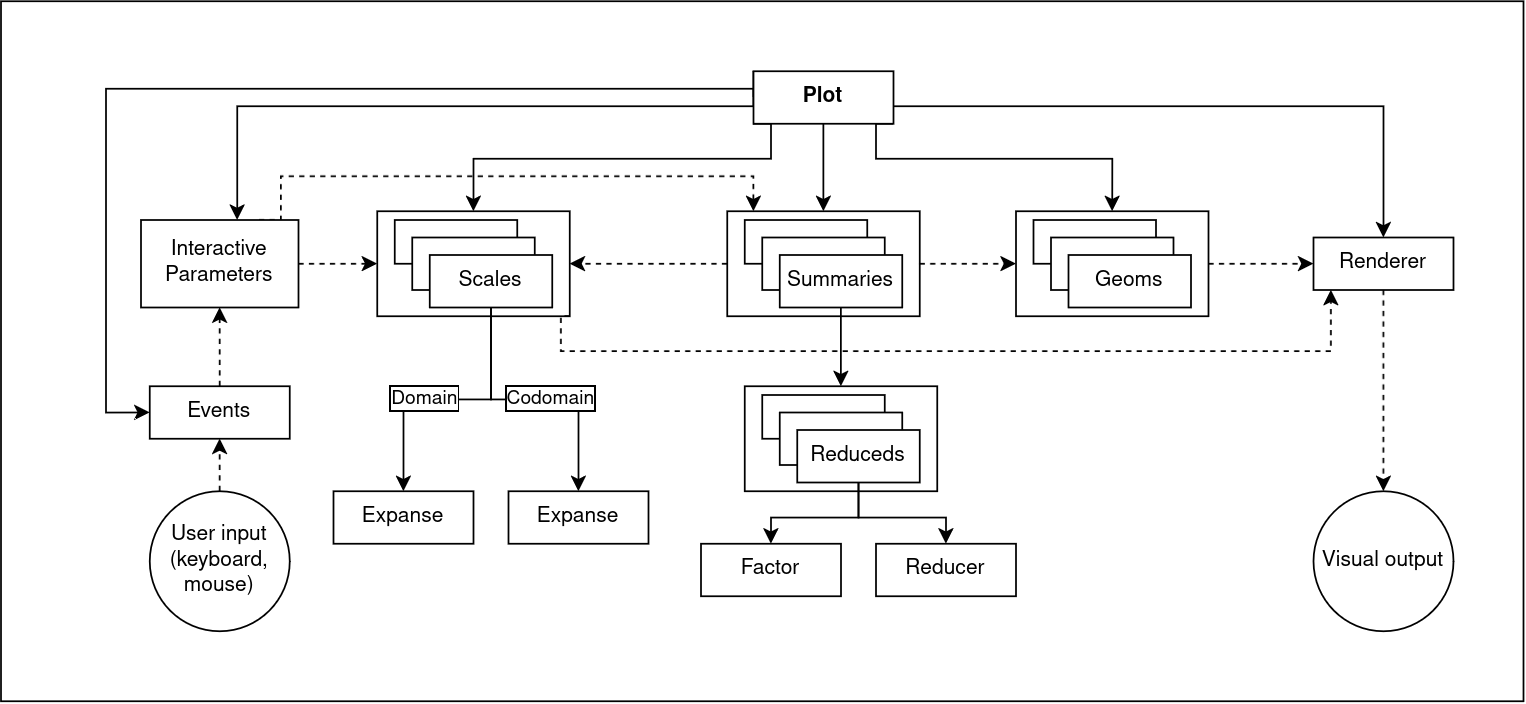

The diagram above was exported from draw.io. Its source (the exported page's mxGraphModel, read from the mxfile embedded in the PNG):
<mxGraphModel dx="1980" dy="598" grid="1" gridSize="10" guides="1" tooltips="1" connect="1" arrows="1" fold="1" page="1" pageScale="1" pageWidth="850" pageHeight="1100" math="0" shadow="0">
  <root>
    <mxCell id="0" />
    <mxCell id="1" parent="0" />
    <mxCell id="BvzvI21J0LuhfI9OlzMu-78" value="" style="rounded=0;whiteSpace=wrap;html=1;" vertex="1" parent="1">
      <mxGeometry x="-110" y="60" width="870" height="400" as="geometry" />
    </mxCell>
    <mxCell id="BvzvI21J0LuhfI9OlzMu-46" style="edgeStyle=orthogonalEdgeStyle;rounded=0;orthogonalLoop=1;jettySize=auto;html=1;entryX=0.5;entryY=0;entryDx=0;entryDy=0;" edge="1" parent="1" source="BvzvI21J0LuhfI9OlzMu-4" target="BvzvI21J0LuhfI9OlzMu-27">
      <mxGeometry relative="1" as="geometry" />
    </mxCell>
    <mxCell id="BvzvI21J0LuhfI9OlzMu-50" style="edgeStyle=orthogonalEdgeStyle;rounded=0;orthogonalLoop=1;jettySize=auto;html=1;" edge="1" parent="1" source="BvzvI21J0LuhfI9OlzMu-4" target="BvzvI21J0LuhfI9OlzMu-41">
      <mxGeometry relative="1" as="geometry">
        <Array as="points">
          <mxPoint x="680" y="120" />
        </Array>
      </mxGeometry>
    </mxCell>
    <mxCell id="BvzvI21J0LuhfI9OlzMu-61" style="edgeStyle=orthogonalEdgeStyle;rounded=0;orthogonalLoop=1;jettySize=auto;html=1;exitX=0;exitY=0;exitDx=0;exitDy=0;" edge="1" parent="1" source="BvzvI21J0LuhfI9OlzMu-4" target="BvzvI21J0LuhfI9OlzMu-56">
      <mxGeometry relative="1" as="geometry">
        <Array as="points">
          <mxPoint x="320" y="120" />
          <mxPoint x="25" y="120" />
        </Array>
      </mxGeometry>
    </mxCell>
    <mxCell id="BvzvI21J0LuhfI9OlzMu-63" style="edgeStyle=orthogonalEdgeStyle;rounded=0;orthogonalLoop=1;jettySize=auto;html=1;exitX=1;exitY=1;exitDx=0;exitDy=0;entryX=0.5;entryY=0;entryDx=0;entryDy=0;" edge="1" parent="1" source="BvzvI21J0LuhfI9OlzMu-4" target="BvzvI21J0LuhfI9OlzMu-15">
      <mxGeometry relative="1" as="geometry">
        <Array as="points">
          <mxPoint x="390" y="130" />
          <mxPoint x="390" y="150" />
          <mxPoint x="525" y="150" />
        </Array>
      </mxGeometry>
    </mxCell>
    <mxCell id="BvzvI21J0LuhfI9OlzMu-64" style="edgeStyle=orthogonalEdgeStyle;rounded=0;orthogonalLoop=1;jettySize=auto;html=1;exitX=0;exitY=1;exitDx=0;exitDy=0;entryX=0.5;entryY=0;entryDx=0;entryDy=0;" edge="1" parent="1" source="BvzvI21J0LuhfI9OlzMu-4" target="BvzvI21J0LuhfI9OlzMu-1">
      <mxGeometry relative="1" as="geometry">
        <Array as="points">
          <mxPoint x="330" y="130" />
          <mxPoint x="330" y="150" />
          <mxPoint x="160" y="150" />
        </Array>
      </mxGeometry>
    </mxCell>
    <mxCell id="BvzvI21J0LuhfI9OlzMu-68" style="edgeStyle=orthogonalEdgeStyle;rounded=0;orthogonalLoop=1;jettySize=auto;html=1;exitX=0;exitY=0.5;exitDx=0;exitDy=0;entryX=0;entryY=0.5;entryDx=0;entryDy=0;" edge="1" parent="1" source="BvzvI21J0LuhfI9OlzMu-4" target="BvzvI21J0LuhfI9OlzMu-66">
      <mxGeometry relative="1" as="geometry">
        <Array as="points">
          <mxPoint x="320" y="110" />
          <mxPoint x="-50" y="110" />
          <mxPoint x="-50" y="295" />
        </Array>
      </mxGeometry>
    </mxCell>
    <mxCell id="BvzvI21J0LuhfI9OlzMu-4" value="&lt;b&gt;Plot&lt;/b&gt;" style="rounded=0;whiteSpace=wrap;html=1;" vertex="1" parent="1">
      <mxGeometry x="320" y="100" width="80" height="30" as="geometry" />
    </mxCell>
    <mxCell id="BvzvI21J0LuhfI9OlzMu-49" style="edgeStyle=orthogonalEdgeStyle;rounded=0;orthogonalLoop=1;jettySize=auto;html=1;entryX=0;entryY=0.5;entryDx=0;entryDy=0;dashed=1;" edge="1" parent="1" source="BvzvI21J0LuhfI9OlzMu-15" target="BvzvI21J0LuhfI9OlzMu-41">
      <mxGeometry relative="1" as="geometry" />
    </mxCell>
    <mxCell id="BvzvI21J0LuhfI9OlzMu-15" value="" style="rounded=0;whiteSpace=wrap;html=1;" vertex="1" parent="1">
      <mxGeometry x="470" y="180" width="110" height="60" as="geometry" />
    </mxCell>
    <mxCell id="BvzvI21J0LuhfI9OlzMu-16" value="" style="rounded=0;whiteSpace=wrap;html=1;" vertex="1" parent="1">
      <mxGeometry x="480" y="185" width="70" height="25" as="geometry" />
    </mxCell>
    <mxCell id="BvzvI21J0LuhfI9OlzMu-17" value="" style="rounded=0;whiteSpace=wrap;html=1;" vertex="1" parent="1">
      <mxGeometry x="490" y="195" width="70" height="30" as="geometry" />
    </mxCell>
    <mxCell id="BvzvI21J0LuhfI9OlzMu-18" value="Geoms" style="rounded=0;whiteSpace=wrap;html=1;" vertex="1" parent="1">
      <mxGeometry x="500" y="205" width="70" height="30" as="geometry" />
    </mxCell>
    <mxCell id="BvzvI21J0LuhfI9OlzMu-76" style="edgeStyle=orthogonalEdgeStyle;rounded=0;orthogonalLoop=1;jettySize=auto;html=1;exitX=0.5;exitY=1;exitDx=0;exitDy=0;entryX=0.5;entryY=0;entryDx=0;entryDy=0;dashed=1;" edge="1" parent="1" source="BvzvI21J0LuhfI9OlzMu-41" target="BvzvI21J0LuhfI9OlzMu-75">
      <mxGeometry relative="1" as="geometry" />
    </mxCell>
    <mxCell id="BvzvI21J0LuhfI9OlzMu-41" value="Renderer" style="rounded=0;whiteSpace=wrap;html=1;" vertex="1" parent="1">
      <mxGeometry x="640" y="195" width="80" height="30" as="geometry" />
    </mxCell>
    <mxCell id="BvzvI21J0LuhfI9OlzMu-43" value="" style="group" vertex="1" connectable="0" parent="1">
      <mxGeometry x="80" y="180" width="180" height="130" as="geometry" />
    </mxCell>
    <mxCell id="BvzvI21J0LuhfI9OlzMu-53" style="edgeStyle=orthogonalEdgeStyle;rounded=0;orthogonalLoop=1;jettySize=auto;html=1;exitX=1;exitY=0.25;exitDx=0;exitDy=0;" edge="1" parent="BvzvI21J0LuhfI9OlzMu-43" source="BvzvI21J0LuhfI9OlzMu-1">
      <mxGeometry relative="1" as="geometry">
        <mxPoint x="135.23809523809518" y="15.095238095238074" as="targetPoint" />
      </mxGeometry>
    </mxCell>
    <mxCell id="BvzvI21J0LuhfI9OlzMu-1" value="" style="rounded=0;whiteSpace=wrap;html=1;" vertex="1" parent="BvzvI21J0LuhfI9OlzMu-43">
      <mxGeometry x="25" width="110" height="60" as="geometry" />
    </mxCell>
    <mxCell id="BvzvI21J0LuhfI9OlzMu-6" value="" style="rounded=0;whiteSpace=wrap;html=1;" vertex="1" parent="BvzvI21J0LuhfI9OlzMu-43">
      <mxGeometry x="35" y="5" width="70" height="25" as="geometry" />
    </mxCell>
    <mxCell id="BvzvI21J0LuhfI9OlzMu-7" value="" style="rounded=0;whiteSpace=wrap;html=1;" vertex="1" parent="BvzvI21J0LuhfI9OlzMu-43">
      <mxGeometry x="45" y="15" width="70" height="30" as="geometry" />
    </mxCell>
    <mxCell id="BvzvI21J0LuhfI9OlzMu-8" value="Scales" style="rounded=0;whiteSpace=wrap;html=1;" vertex="1" parent="BvzvI21J0LuhfI9OlzMu-43">
      <mxGeometry x="55" y="25" width="70" height="30" as="geometry" />
    </mxCell>
    <mxCell id="BvzvI21J0LuhfI9OlzMu-44" value="" style="group" vertex="1" connectable="0" parent="1">
      <mxGeometry x="280" y="180" width="180" height="205" as="geometry" />
    </mxCell>
    <mxCell id="BvzvI21J0LuhfI9OlzMu-27" value="" style="rounded=0;whiteSpace=wrap;html=1;" vertex="1" parent="BvzvI21J0LuhfI9OlzMu-44">
      <mxGeometry x="25" width="110" height="60" as="geometry" />
    </mxCell>
    <mxCell id="BvzvI21J0LuhfI9OlzMu-28" value="" style="rounded=0;whiteSpace=wrap;html=1;" vertex="1" parent="BvzvI21J0LuhfI9OlzMu-44">
      <mxGeometry x="35" y="5" width="70" height="25" as="geometry" />
    </mxCell>
    <mxCell id="BvzvI21J0LuhfI9OlzMu-29" value="" style="rounded=0;whiteSpace=wrap;html=1;" vertex="1" parent="BvzvI21J0LuhfI9OlzMu-44">
      <mxGeometry x="45" y="15" width="70" height="30" as="geometry" />
    </mxCell>
    <mxCell id="BvzvI21J0LuhfI9OlzMu-40" style="edgeStyle=orthogonalEdgeStyle;rounded=0;orthogonalLoop=1;jettySize=auto;html=1;exitX=0.5;exitY=1;exitDx=0;exitDy=0;entryX=0.5;entryY=0;entryDx=0;entryDy=0;" edge="1" parent="BvzvI21J0LuhfI9OlzMu-44" source="BvzvI21J0LuhfI9OlzMu-30" target="BvzvI21J0LuhfI9OlzMu-33">
      <mxGeometry relative="1" as="geometry" />
    </mxCell>
    <mxCell id="BvzvI21J0LuhfI9OlzMu-30" value="Summaries" style="rounded=0;whiteSpace=wrap;html=1;" vertex="1" parent="BvzvI21J0LuhfI9OlzMu-44">
      <mxGeometry x="55" y="25" width="70" height="30" as="geometry" />
    </mxCell>
    <mxCell id="BvzvI21J0LuhfI9OlzMu-31" value="Factor" style="rounded=0;whiteSpace=wrap;html=1;" vertex="1" parent="BvzvI21J0LuhfI9OlzMu-44">
      <mxGeometry x="10" y="190" width="80" height="30" as="geometry" />
    </mxCell>
    <mxCell id="BvzvI21J0LuhfI9OlzMu-32" value="Reducer" style="rounded=0;whiteSpace=wrap;html=1;" vertex="1" parent="BvzvI21J0LuhfI9OlzMu-44">
      <mxGeometry x="110" y="190" width="80" height="30" as="geometry" />
    </mxCell>
    <mxCell id="BvzvI21J0LuhfI9OlzMu-33" value="" style="rounded=0;whiteSpace=wrap;html=1;" vertex="1" parent="BvzvI21J0LuhfI9OlzMu-44">
      <mxGeometry x="35" y="100" width="110" height="60" as="geometry" />
    </mxCell>
    <mxCell id="BvzvI21J0LuhfI9OlzMu-34" value="" style="rounded=0;whiteSpace=wrap;html=1;" vertex="1" parent="BvzvI21J0LuhfI9OlzMu-44">
      <mxGeometry x="45" y="105" width="70" height="25" as="geometry" />
    </mxCell>
    <mxCell id="BvzvI21J0LuhfI9OlzMu-35" value="" style="rounded=0;whiteSpace=wrap;html=1;" vertex="1" parent="BvzvI21J0LuhfI9OlzMu-44">
      <mxGeometry x="55" y="115" width="70" height="30" as="geometry" />
    </mxCell>
    <mxCell id="BvzvI21J0LuhfI9OlzMu-37" style="edgeStyle=orthogonalEdgeStyle;rounded=0;orthogonalLoop=1;jettySize=auto;html=1;entryX=0.5;entryY=0;entryDx=0;entryDy=0;" edge="1" parent="BvzvI21J0LuhfI9OlzMu-44" source="BvzvI21J0LuhfI9OlzMu-36" target="BvzvI21J0LuhfI9OlzMu-31">
      <mxGeometry relative="1" as="geometry" />
    </mxCell>
    <mxCell id="BvzvI21J0LuhfI9OlzMu-38" style="edgeStyle=orthogonalEdgeStyle;rounded=0;orthogonalLoop=1;jettySize=auto;html=1;entryX=0.5;entryY=0;entryDx=0;entryDy=0;" edge="1" parent="BvzvI21J0LuhfI9OlzMu-44" source="BvzvI21J0LuhfI9OlzMu-36" target="BvzvI21J0LuhfI9OlzMu-32">
      <mxGeometry relative="1" as="geometry" />
    </mxCell>
    <mxCell id="BvzvI21J0LuhfI9OlzMu-36" value="Reduceds" style="rounded=0;whiteSpace=wrap;html=1;" vertex="1" parent="BvzvI21J0LuhfI9OlzMu-44">
      <mxGeometry x="65" y="125" width="70" height="30" as="geometry" />
    </mxCell>
    <mxCell id="BvzvI21J0LuhfI9OlzMu-48" style="edgeStyle=orthogonalEdgeStyle;rounded=0;orthogonalLoop=1;jettySize=auto;html=1;entryX=0;entryY=0.5;entryDx=0;entryDy=0;dashed=1;" edge="1" parent="1" source="BvzvI21J0LuhfI9OlzMu-27" target="BvzvI21J0LuhfI9OlzMu-15">
      <mxGeometry relative="1" as="geometry" />
    </mxCell>
    <mxCell id="BvzvI21J0LuhfI9OlzMu-52" style="edgeStyle=orthogonalEdgeStyle;rounded=0;orthogonalLoop=1;jettySize=auto;html=1;entryX=1;entryY=0.5;entryDx=0;entryDy=0;dashed=1;" edge="1" parent="1" source="BvzvI21J0LuhfI9OlzMu-27" target="BvzvI21J0LuhfI9OlzMu-1">
      <mxGeometry relative="1" as="geometry" />
    </mxCell>
    <mxCell id="BvzvI21J0LuhfI9OlzMu-54" style="edgeStyle=orthogonalEdgeStyle;rounded=0;orthogonalLoop=1;jettySize=auto;html=1;exitX=1;exitY=1;exitDx=0;exitDy=0;dashed=1;" edge="1" parent="1" source="BvzvI21J0LuhfI9OlzMu-1">
      <mxGeometry relative="1" as="geometry">
        <mxPoint x="650" y="225" as="targetPoint" />
        <Array as="points">
          <mxPoint x="210" y="240" />
          <mxPoint x="210" y="260" />
          <mxPoint x="650" y="260" />
        </Array>
      </mxGeometry>
    </mxCell>
    <mxCell id="BvzvI21J0LuhfI9OlzMu-21" value="Expanse" style="rounded=0;whiteSpace=wrap;html=1;" vertex="1" parent="1">
      <mxGeometry x="180" y="340" width="80" height="30" as="geometry" />
    </mxCell>
    <mxCell id="BvzvI21J0LuhfI9OlzMu-22" value="" style="edgeStyle=orthogonalEdgeStyle;rounded=0;orthogonalLoop=1;jettySize=auto;html=1;" edge="1" parent="1" source="BvzvI21J0LuhfI9OlzMu-8" target="BvzvI21J0LuhfI9OlzMu-21">
      <mxGeometry relative="1" as="geometry" />
    </mxCell>
    <mxCell id="BvzvI21J0LuhfI9OlzMu-26" value="Codomain" style="edgeLabel;html=1;align=center;verticalAlign=middle;resizable=0;points=[];labelBorderColor=default;" vertex="1" connectable="0" parent="BvzvI21J0LuhfI9OlzMu-22">
      <mxGeometry x="0.1108" y="1" relative="1" as="geometry">
        <mxPoint as="offset" />
      </mxGeometry>
    </mxCell>
    <mxCell id="BvzvI21J0LuhfI9OlzMu-20" value="Expanse" style="rounded=0;whiteSpace=wrap;html=1;" vertex="1" parent="1">
      <mxGeometry x="80" y="340" width="80" height="30" as="geometry" />
    </mxCell>
    <mxCell id="BvzvI21J0LuhfI9OlzMu-24" style="edgeStyle=orthogonalEdgeStyle;rounded=0;orthogonalLoop=1;jettySize=auto;html=1;entryX=0.5;entryY=0;entryDx=0;entryDy=0;" edge="1" parent="1" source="BvzvI21J0LuhfI9OlzMu-8" target="BvzvI21J0LuhfI9OlzMu-20">
      <mxGeometry relative="1" as="geometry" />
    </mxCell>
    <mxCell id="BvzvI21J0LuhfI9OlzMu-25" value="Domain" style="edgeLabel;html=1;align=center;verticalAlign=middle;resizable=0;points=[];labelBorderColor=default;" vertex="1" connectable="0" parent="BvzvI21J0LuhfI9OlzMu-24">
      <mxGeometry x="0.1709" y="-1" relative="1" as="geometry">
        <mxPoint as="offset" />
      </mxGeometry>
    </mxCell>
    <mxCell id="BvzvI21J0LuhfI9OlzMu-60" style="edgeStyle=orthogonalEdgeStyle;rounded=0;orthogonalLoop=1;jettySize=auto;html=1;entryX=0;entryY=0.5;entryDx=0;entryDy=0;dashed=1;" edge="1" parent="1" source="BvzvI21J0LuhfI9OlzMu-56" target="BvzvI21J0LuhfI9OlzMu-1">
      <mxGeometry relative="1" as="geometry">
        <Array as="points">
          <mxPoint x="80" y="210" />
          <mxPoint x="80" y="210" />
        </Array>
      </mxGeometry>
    </mxCell>
    <mxCell id="BvzvI21J0LuhfI9OlzMu-80" style="edgeStyle=orthogonalEdgeStyle;rounded=0;orthogonalLoop=1;jettySize=auto;html=1;exitX=0.75;exitY=0;exitDx=0;exitDy=0;dashed=1;" edge="1" parent="1" source="BvzvI21J0LuhfI9OlzMu-56">
      <mxGeometry relative="1" as="geometry">
        <mxPoint x="320" y="180" as="targetPoint" />
        <Array as="points">
          <mxPoint x="50" y="185" />
          <mxPoint x="50" y="160" />
          <mxPoint x="320" y="160" />
        </Array>
      </mxGeometry>
    </mxCell>
    <mxCell id="BvzvI21J0LuhfI9OlzMu-56" value="&lt;div&gt;Interactive&lt;/div&gt;&lt;div&gt;Parameters&lt;/div&gt;" style="rounded=0;whiteSpace=wrap;html=1;" vertex="1" parent="1">
      <mxGeometry x="-30" y="185" width="90" height="50" as="geometry" />
    </mxCell>
    <mxCell id="BvzvI21J0LuhfI9OlzMu-72" style="edgeStyle=orthogonalEdgeStyle;rounded=0;orthogonalLoop=1;jettySize=auto;html=1;entryX=0.5;entryY=1;entryDx=0;entryDy=0;dashed=1;" edge="1" parent="1" source="BvzvI21J0LuhfI9OlzMu-66" target="BvzvI21J0LuhfI9OlzMu-56">
      <mxGeometry relative="1" as="geometry">
        <Array as="points">
          <mxPoint x="15" y="270" />
          <mxPoint x="15" y="270" />
        </Array>
      </mxGeometry>
    </mxCell>
    <mxCell id="BvzvI21J0LuhfI9OlzMu-66" value="Events" style="rounded=0;whiteSpace=wrap;html=1;" vertex="1" parent="1">
      <mxGeometry x="-25" y="280" width="80" height="30" as="geometry" />
    </mxCell>
    <mxCell id="BvzvI21J0LuhfI9OlzMu-73" style="edgeStyle=orthogonalEdgeStyle;rounded=0;orthogonalLoop=1;jettySize=auto;html=1;exitX=0.5;exitY=0;exitDx=0;exitDy=0;entryX=0.5;entryY=1;entryDx=0;entryDy=0;dashed=1;" edge="1" parent="1" source="BvzvI21J0LuhfI9OlzMu-70" target="BvzvI21J0LuhfI9OlzMu-66">
      <mxGeometry relative="1" as="geometry" />
    </mxCell>
    <mxCell id="BvzvI21J0LuhfI9OlzMu-70" value="&lt;div&gt;User input&lt;/div&gt;&lt;div&gt;(keyboard, mouse)&lt;/div&gt;" style="ellipse;whiteSpace=wrap;html=1;aspect=fixed;" vertex="1" parent="1">
      <mxGeometry x="-25" y="340" width="80" height="80" as="geometry" />
    </mxCell>
    <mxCell id="BvzvI21J0LuhfI9OlzMu-75" value="Visual output" style="ellipse;whiteSpace=wrap;html=1;aspect=fixed;" vertex="1" parent="1">
      <mxGeometry x="640" y="340" width="80" height="80" as="geometry" />
    </mxCell>
  </root>
</mxGraphModel>